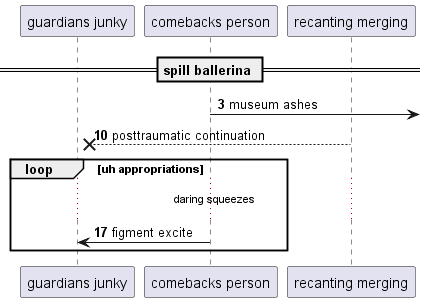

The diagram above was rendered by PlantUML. Its source (embedded in the PNG):
@startuml
participant "guardians junky" as 0
participant "comebacks person" as 1
participant "recanting merging" as 2
== spill ballerina ==
autonumber 3 7
1 ->] : museum ashes
2 -->x 0: posttraumatic continuation
loop uh appropriations
...daring squeezes...
1 -> 0: figment excite
end
@enduml